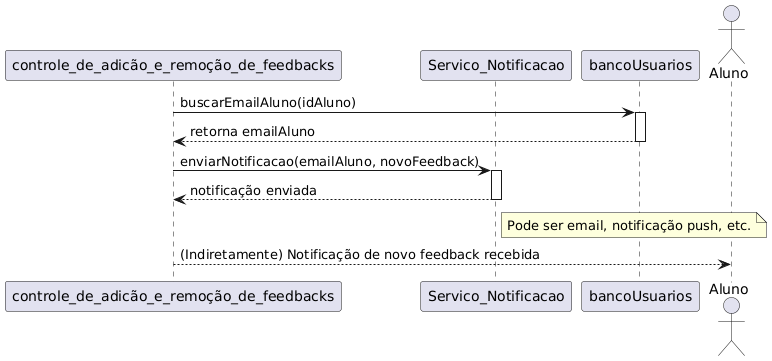

The diagram above was rendered by PlantUML. Its source (embedded in the PNG):
@startuml
participant Controlador_Feedback as "controle_de_adicão_e_remoção_de_feedbacks"
participant Servico_Notificacao as "Servico_Notificacao"
participant BancoUsuarios as "bancoUsuarios"
actor Aluno

Controlador_Feedback -> BancoUsuarios: buscarEmailAluno(idAluno)
activate BancoUsuarios
BancoUsuarios --> Controlador_Feedback: retorna emailAluno
deactivate BancoUsuarios
Controlador_Feedback -> Servico_Notificacao: enviarNotificacao(emailAluno, novoFeedback)
activate Servico_Notificacao
Servico_Notificacao --> Controlador_Feedback: notificação enviada
deactivate Servico_Notificacao
note right of Servico_Notificacao: Pode ser email, notificação push, etc.
Controlador_Feedback --> Aluno: (Indiretamente) Notificação de novo feedback recebida
@enduml